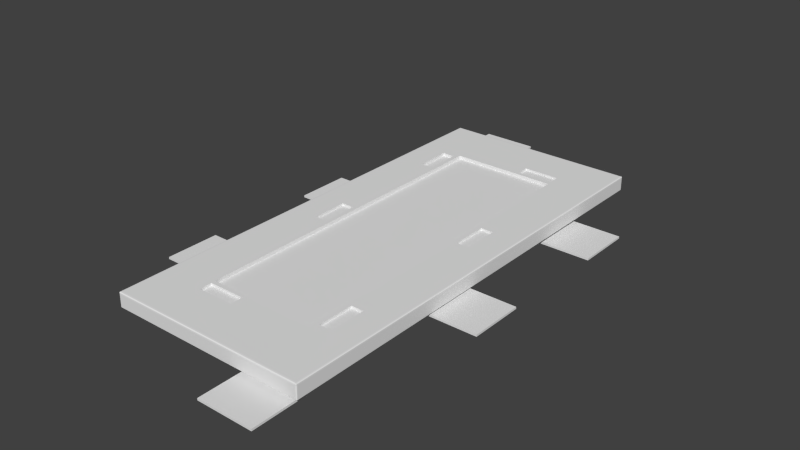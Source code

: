 # Source: Mesa1.blend  (saved by Blender 2.76.0; exported with 4.5.12 LTS)
import bpy
from mathutils import Matrix  # noqa: F401  (used for matrix-valued properties, if any)

bpy.ops.wm.read_factory_settings(use_empty=True)
scene = bpy.context.scene
scene.name = 'Scene'

# ---- collections
col_collection_1 = bpy.data.collections.new('Collection 1'); scene.collection.children.link(col_collection_1)

# ---- world
world_world = bpy.data.worlds.new('World'); scene.world = world_world
world_world.color = (0.05088, 0.05088, 0.05088)
world_world.use_sun_shadow = False
world_world.sun_shadow_jitter_overblur = 0.0
world_world.cycles.sampling_method = 'MANUAL'
world_world.cycles.sample_map_resolution = 256

# ---- meshes
me_circle_005 = bpy.data.meshes.new('Circle.005')
me_circle_005.from_pydata([(0.0, 1.0, 0.0), (-0.1951, 0.9808, 0.0), (-0.3827, 0.9239, 0.0), (-0.5556, 0.8315, 0.0), (-0.7071, 0.7071, 0.0), (-0.8315, 0.5556, 0.0), (-0.9239, 0.3827, 0.0), (-0.9808, 0.1951, 0.0), (-1.0, 7.55e-08, 0.0), (-0.9808, -0.1951, 0.0), (-0.9239, -0.3827, 0.0), (-0.8315, -0.5556, 0.0), (-0.7071, -0.7071, 0.0), (-0.5556, -0.8315, 0.0), (-0.3827, -0.9239, 0.0), (-0.1951, -0.9808, 0.0), (3.258e-07, -1.0, 0.0), (0.1951, -0.9808, 0.0), (0.3827, -0.9239, 0.0), (0.5556, -0.8315, 0.0), (0.7071, -0.7071, 0.0), (0.8315, -0.5556, 0.0), (0.9239, -0.3827, 0.0), (0.9808, -0.1951, 0.0), (1.0, 9.656e-07, 0.0), (0.9808, 0.1951, 0.0), (0.9239, 0.3827, 0.0), (0.8315, 0.5556, 0.0), (0.7071, 0.7071, 0.0), (0.5556, 0.8315, 0.0), (0.3827, 0.9239, 0.0), (0.1951, 0.9808, 0.0)], [(1, 0), (2, 1), (3, 2), (4, 3), (5, 4), (6, 5), (7, 6), (8, 7), (9, 8), (10, 9), (11, 10), (12, 11), (13, 12), (14, 13), (15, 14), (16, 15), (17, 16), (18, 17), (19, 18), (20, 19), (21, 20), (22, 21), (23, 22), (24, 23), (25, 24), (26, 25), (27, 26), (28, 27), (29, 28), (30, 29), (31, 30), (0, 31)], [])
me_circle_005.use_remesh_preserve_volume = False
me_circle_005.use_remesh_preserve_attributes = False
me_circle_005.use_mirror_vertex_groups = False
me_circle_005.update()
me_circle_004 = bpy.data.meshes.new('Circle.004')
me_circle_004.from_pydata([(0.0, 1.0, 0.0), (-0.1951, 0.9808, 0.0), (-0.3827, 0.9239, 0.0), (-0.5556, 0.8315, 0.0), (-0.7071, 0.7071, 0.0), (-0.8315, 0.5556, 0.0), (-0.9239, 0.3827, 0.0), (-0.9808, 0.1951, 0.0), (-1.0, 7.55e-08, 0.0), (-0.9808, -0.1951, 0.0), (-0.9239, -0.3827, 0.0), (-0.8315, -0.5556, 0.0), (-0.7071, -0.7071, 0.0), (-0.5556, -0.8315, 0.0), (-0.3827, -0.9239, 0.0), (-0.1951, -0.9808, 0.0), (3.258e-07, -1.0, 0.0), (0.1951, -0.9808, 0.0), (0.3827, -0.9239, 0.0), (0.5556, -0.8315, 0.0), (0.7071, -0.7071, 0.0), (0.8315, -0.5556, 0.0), (0.9239, -0.3827, 0.0), (0.9808, -0.1951, 0.0), (1.0, 9.656e-07, 0.0), (0.9808, 0.1951, 0.0), (0.9239, 0.3827, 0.0), (0.8315, 0.5556, 0.0), (0.7071, 0.7071, 0.0), (0.5556, 0.8315, 0.0), (0.3827, 0.9239, 0.0), (0.1951, 0.9808, 0.0)], [(1, 0), (2, 1), (3, 2), (4, 3), (5, 4), (6, 5), (7, 6), (8, 7), (9, 8), (10, 9), (11, 10), (12, 11), (13, 12), (14, 13), (15, 14), (16, 15), (17, 16), (18, 17), (19, 18), (20, 19), (21, 20), (22, 21), (23, 22), (24, 23), (25, 24), (26, 25), (27, 26), (28, 27), (29, 28), (30, 29), (31, 30), (0, 31)], [])
me_circle_004.use_remesh_preserve_volume = False
me_circle_004.use_remesh_preserve_attributes = False
me_circle_004.use_mirror_vertex_groups = False
me_circle_004.update()
me_circle_003 = bpy.data.meshes.new('Circle.003')
me_circle_003.from_pydata([(0.0, 1.0, 0.0), (-0.1951, 0.9808, 0.0), (-0.3827, 0.9239, 0.0), (-0.5556, 0.8315, 0.0), (-0.7071, 0.7071, 0.0), (-0.8315, 0.5556, 0.0), (-0.9239, 0.3827, 0.0), (-0.9808, 0.1951, 0.0), (-1.0, 7.55e-08, 0.0), (-0.9808, -0.1951, 0.0), (-0.9239, -0.3827, 0.0), (-0.8315, -0.5556, 0.0), (-0.7071, -0.7071, 0.0), (-0.5556, -0.8315, 0.0), (-0.3827, -0.9239, 0.0), (-0.1951, -0.9808, 0.0), (3.258e-07, -1.0, 0.0), (0.1951, -0.9808, 0.0), (0.3827, -0.9239, 0.0), (0.5556, -0.8315, 0.0), (0.7071, -0.7071, 0.0), (0.8315, -0.5556, 0.0), (0.9239, -0.3827, 0.0), (0.9808, -0.1951, 0.0), (1.0, 9.656e-07, 0.0), (0.9808, 0.1951, 0.0), (0.9239, 0.3827, 0.0), (0.8315, 0.5556, 0.0), (0.7071, 0.7071, 0.0), (0.5556, 0.8315, 0.0), (0.3827, 0.9239, 0.0), (0.1951, 0.9808, 0.0)], [(1, 0), (2, 1), (3, 2), (4, 3), (5, 4), (6, 5), (7, 6), (8, 7), (9, 8), (10, 9), (11, 10), (12, 11), (13, 12), (14, 13), (15, 14), (16, 15), (17, 16), (18, 17), (19, 18), (20, 19), (21, 20), (22, 21), (23, 22), (24, 23), (25, 24), (26, 25), (27, 26), (28, 27), (29, 28), (30, 29), (31, 30), (0, 31)], [])
me_circle_003.use_remesh_preserve_volume = False
me_circle_003.use_remesh_preserve_attributes = False
me_circle_003.use_mirror_vertex_groups = False
me_circle_003.update()
me_circle_002 = bpy.data.meshes.new('Circle.002')
me_circle_002.from_pydata([(0.0, 1.0, 0.0), (-0.1951, 0.9808, 0.0), (-0.3827, 0.9239, 0.0), (-0.5556, 0.8315, 0.0), (-0.7071, 0.7071, 0.0), (-0.8315, 0.5556, 0.0), (-0.9239, 0.3827, 0.0), (-0.9808, 0.1951, 0.0), (-1.0, 7.55e-08, 0.0), (-0.9808, -0.1951, 0.0), (-0.9239, -0.3827, 0.0), (-0.8315, -0.5556, 0.0), (-0.7071, -0.7071, 0.0), (-0.5556, -0.8315, 0.0), (-0.3827, -0.9239, 0.0), (-0.1951, -0.9808, 0.0), (3.258e-07, -1.0, 0.0), (0.1951, -0.9808, 0.0), (0.3827, -0.9239, 0.0), (0.5556, -0.8315, 0.0), (0.7071, -0.7071, 0.0), (0.8315, -0.5556, 0.0), (0.9239, -0.3827, 0.0), (0.9808, -0.1951, 0.0), (1.0, 9.656e-07, 0.0), (0.9808, 0.1951, 0.0), (0.9239, 0.3827, 0.0), (0.8315, 0.5556, 0.0), (0.7071, 0.7071, 0.0), (0.5556, 0.8315, 0.0), (0.3827, 0.9239, 0.0), (0.1951, 0.9808, 0.0)], [(1, 0), (2, 1), (3, 2), (4, 3), (5, 4), (6, 5), (7, 6), (8, 7), (9, 8), (10, 9), (11, 10), (12, 11), (13, 12), (14, 13), (15, 14), (16, 15), (17, 16), (18, 17), (19, 18), (20, 19), (21, 20), (22, 21), (23, 22), (24, 23), (25, 24), (26, 25), (27, 26), (28, 27), (29, 28), (30, 29), (31, 30), (0, 31)], [])
me_circle_002.use_remesh_preserve_volume = False
me_circle_002.use_remesh_preserve_attributes = False
me_circle_002.use_mirror_vertex_groups = False
me_circle_002.update()
me_circle_001 = bpy.data.meshes.new('Circle.001')
me_circle_001.from_pydata([(0.0, 1.0, 0.0), (-0.1951, 0.9808, 0.0), (-0.3827, 0.9239, 0.0), (-0.5556, 0.8315, 0.0), (-0.7071, 0.7071, 0.0), (-0.8315, 0.5556, 0.0), (-0.9239, 0.3827, 0.0), (-0.9808, 0.1951, 0.0), (-1.0, 7.55e-08, 0.0), (-0.9808, -0.1951, 0.0), (-0.9239, -0.3827, 0.0), (-0.8315, -0.5556, 0.0), (-0.7071, -0.7071, 0.0), (-0.5556, -0.8315, 0.0), (-0.3827, -0.9239, 0.0), (-0.1951, -0.9808, 0.0), (3.258e-07, -1.0, 0.0), (0.1951, -0.9808, 0.0), (0.3827, -0.9239, 0.0), (0.5556, -0.8315, 0.0), (0.7071, -0.7071, 0.0), (0.8315, -0.5556, 0.0), (0.9239, -0.3827, 0.0), (0.9808, -0.1951, 0.0), (1.0, 9.656e-07, 0.0), (0.9808, 0.1951, 0.0), (0.9239, 0.3827, 0.0), (0.8315, 0.5556, 0.0), (0.7071, 0.7071, 0.0), (0.5556, 0.8315, 0.0), (0.3827, 0.9239, 0.0), (0.1951, 0.9808, 0.0)], [(1, 0), (2, 1), (3, 2), (4, 3), (5, 4), (6, 5), (7, 6), (8, 7), (9, 8), (10, 9), (11, 10), (12, 11), (13, 12), (14, 13), (15, 14), (16, 15), (17, 16), (18, 17), (19, 18), (20, 19), (21, 20), (22, 21), (23, 22), (24, 23), (25, 24), (26, 25), (27, 26), (28, 27), (29, 28), (30, 29), (31, 30), (0, 31)], [])
me_circle_001.use_remesh_preserve_volume = False
me_circle_001.use_remesh_preserve_attributes = False
me_circle_001.use_mirror_vertex_groups = False
me_circle_001.update()
me_circle = bpy.data.meshes.new('Circle')
me_circle.from_pydata([(0.0, 1.0, 0.0), (-0.1951, 0.9808, 0.0), (-0.3827, 0.9239, 0.0), (-0.5556, 0.8315, 0.0), (-0.7071, 0.7071, 0.0), (-0.8315, 0.5556, 0.0), (-0.9239, 0.3827, 0.0), (-0.9808, 0.1951, 0.0), (-1.0, 7.55e-08, 0.0), (-0.9808, -0.1951, 0.0), (-0.9239, -0.3827, 0.0), (-0.8315, -0.5556, 0.0), (-0.7071, -0.7071, 0.0), (-0.5556, -0.8315, 0.0), (-0.3827, -0.9239, 0.0), (-0.1951, -0.9808, 0.0), (3.258e-07, -1.0, 0.0), (0.1951, -0.9808, 0.0), (0.3827, -0.9239, 0.0), (0.5556, -0.8315, 0.0), (0.7071, -0.7071, 0.0), (0.8315, -0.5556, 0.0), (0.9239, -0.3827, 0.0), (0.9808, -0.1951, 0.0), (1.0, 9.656e-07, 0.0), (0.9808, 0.1951, 0.0), (0.9239, 0.3827, 0.0), (0.8315, 0.5556, 0.0), (0.7071, 0.7071, 0.0), (0.5556, 0.8315, 0.0), (0.3827, 0.9239, 0.0), (0.1951, 0.9808, 0.0)], [(1, 0), (2, 1), (3, 2), (4, 3), (5, 4), (6, 5), (7, 6), (8, 7), (9, 8), (10, 9), (11, 10), (12, 11), (13, 12), (14, 13), (15, 14), (16, 15), (17, 16), (18, 17), (19, 18), (20, 19), (21, 20), (22, 21), (23, 22), (24, 23), (25, 24), (26, 25), (27, 26), (28, 27), (29, 28), (30, 29), (31, 30), (0, 31)], [])
me_circle.use_remesh_preserve_volume = False
me_circle.use_remesh_preserve_attributes = False
me_circle.use_mirror_vertex_groups = False
me_circle.update()
me_cube_003 = bpy.data.meshes.new('Cube.003')
me_cube_003.from_pydata([(-0.9294, -2.897, 0.07611), (-1.736, -3.968, -0.1852), (-0.9294, 2.897, 0.07611), (-1.736, 3.968, -0.1852), (0.9294, -2.897, 0.07611), (1.736, -3.968, -0.1852), (0.9294, 2.897, 0.07611), (1.736, 3.968, -0.1852), (-1.736, 3.968, 0.07611), (-1.736, -3.968, 0.07611), (1.736, 3.968, 0.07611), (1.736, -3.968, 0.07611), (-0.9294, 2.897, 0.01559), (-0.9294, -2.897, 0.01559), (0.9294, 2.897, 0.01559), (0.9294, -2.897, 0.01559), (1.533, -1.277, -0.2537), (1.533, -1.277, -0.2188), (1.533, -0.3297, -0.2537), (1.533, -0.3297, -0.2188), (2.51, -1.277, -0.2537), (2.51, -1.277, -0.2188), (2.51, -0.3297, -0.2537), (2.51, -0.3297, -0.2188), (1.533, 1.624, -0.2974), (1.533, 1.624, -0.2624), (1.533, 2.571, -0.2974), (1.533, 2.571, -0.2624), (2.51, 1.624, -0.2974), (2.51, 1.624, -0.2624), (2.51, 2.571, -0.2974), (2.51, 2.571, -0.2624), (-2.404, 0.4205, -0.2836), (-2.404, 0.4205, -0.2487), (-2.404, 1.368, -0.2836), (-2.404, 1.368, -0.2487), (-1.427, 0.4205, -0.2836), (-1.427, 0.4205, -0.2487), (-1.427, 1.368, -0.2836), (-1.427, 1.368, -0.2487), (-2.404, -2.547, -0.2397), (-2.404, -2.547, -0.2048), (-2.404, -1.6, -0.2397), (-2.404, -1.6, -0.2048), (-1.427, -2.547, -0.2397), (-1.427, -2.547, -0.2048), (-1.427, -1.6, -0.2397), (-1.427, -1.6, -0.2048), (0.668, -4.653, -0.2804), (0.668, -4.653, -0.2454), (0.668, -3.706, -0.2804), (0.668, -3.706, -0.2454), (1.644, -4.653, -0.2804), (1.644, -4.653, -0.2454), (1.644, -3.706, -0.2804), (1.644, -3.706, -0.2454), (-1.609, 3.789, -0.302), (-1.609, 3.789, -0.2671), (-1.609, 4.736, -0.302), (-1.609, 4.736, -0.2671), (-0.6329, 3.789, -0.302), (-0.6329, 3.789, -0.2671), (-0.6329, 4.736, -0.302), (-0.6329, 4.736, -0.2671), (-1.013, 2.174, 0.02245), (-1.013, 2.81, 0.07611), (-1.231, 2.81, 0.07611), (-1.231, 2.174, 0.07611), (-1.231, 2.174, 0.02245), (-1.013, 2.81, 0.02245), (-1.231, 2.81, 0.02245), (-1.013, 2.174, 0.07611), (-1.013, 0.1291, 0.07611), (-1.231, 0.1291, 0.07611), (-1.231, -0.5073, 0.07611), (-1.013, -0.5073, 0.07611), (1.019, -2.796, 0.07611), (1.237, -2.796, 0.07611), (1.237, -2.16, 0.07611), (1.019, -2.16, 0.07611), (1.237, -2.796, 0.03631), (1.019, -2.796, 0.03631), (1.237, -2.16, 0.03631), (1.019, -2.16, 0.03631), (1.019, 0.2215, 0.03615), (1.019, 0.858, 0.03615), (1.237, 0.2215, 0.03615), (1.019, 0.858, 0.07611), (1.019, 0.2215, 0.07611), (1.237, 0.2215, 0.07611), (1.237, 0.858, 0.07611), (1.237, 0.858, 0.03615), (-1.231, 0.1291, 0.03583), (-1.013, 0.1291, 0.03583), (-1.231, -0.5073, 0.03583), (-1.013, -0.5073, 0.03583), (0.9186, 2.974, 0.07611), (0.9186, 3.192, 0.07611), (0.2822, 3.192, 0.07611), (0.2822, 2.974, 0.07611), (-0.923, -2.97, 0.03102), (-0.2866, -3.188, 0.03102), (-0.2866, -2.97, 0.03102), (0.9186, 2.974, 0.03763), (-0.923, -2.97, 0.07611), (-0.923, -3.188, 0.07611), (-0.2866, -3.188, 0.07611), (-0.923, -3.188, 0.03102), (-0.2866, -2.97, 0.07611), (0.9186, 3.192, 0.03763), (0.2822, 2.974, 0.03763), (0.2822, 3.192, 0.03763)], [], [(1, 3, 8, 9), (3, 7, 10, 8), (7, 5, 11, 10), (5, 1, 9, 11), (6, 4, 15, 14), (5, 7, 3, 1), (66, 65, 69, 70), (108, 106, 101, 102), (13, 12, 14, 15), (0, 2, 12, 13), (4, 0, 13, 15), (2, 6, 14, 12), (17, 19, 18, 16), (19, 23, 22, 18), (23, 21, 20, 22), (21, 17, 16, 20), (16, 18, 22, 20), (21, 23, 19, 17), (25, 27, 26, 24), (27, 31, 30, 26), (31, 29, 28, 30), (29, 25, 24, 28), (24, 26, 30, 28), (29, 31, 27, 25), (33, 35, 34, 32), (35, 39, 38, 34), (39, 37, 36, 38), (37, 33, 32, 36), (32, 34, 38, 36), (37, 39, 35, 33), (41, 43, 42, 40), (43, 47, 46, 42), (47, 45, 44, 46), (45, 41, 40, 44), (40, 42, 46, 44), (45, 47, 43, 41), (49, 51, 50, 48), (51, 55, 54, 50), (55, 53, 52, 54), (53, 49, 48, 52), (48, 50, 54, 52), (53, 55, 51, 49), (57, 59, 58, 56), (59, 63, 62, 58), (63, 61, 60, 62), (61, 57, 56, 60), (56, 58, 62, 60), (61, 63, 59, 57), (69, 64, 68, 70), (8, 2, 65, 66, 67), (65, 71, 64, 69), (67, 66, 70, 68), (71, 67, 68, 64), (0, 9, 8, 67, 71, 72, 73, 74), (2, 0, 74, 75, 72, 71, 65), (11, 4, 76, 77, 78), (79, 78, 82, 83), (81, 83, 82, 80), (4, 6, 87, 88, 89, 78, 79, 76), (6, 10, 11, 78, 89, 90, 87), (78, 77, 80, 82), (76, 79, 83, 81), (77, 76, 81, 80), (90, 89, 86, 91), (85, 91, 86, 84), (89, 88, 84, 86), (87, 90, 91, 85), (88, 87, 85, 84), (72, 75, 95, 93), (93, 95, 94, 92), (73, 72, 93, 92), (75, 74, 94, 95), (74, 73, 92, 94), (10, 6, 96, 97, 98, 2, 8), (6, 2, 98, 99, 96), (100, 102, 101, 107), (9, 0, 104, 105, 106, 4, 11), (0, 4, 106, 108, 104), (105, 104, 100, 107), (104, 108, 102, 100), (106, 105, 107, 101), (98, 97, 109, 111), (96, 99, 110, 103), (103, 110, 111, 109), (99, 98, 111, 110), (97, 96, 103, 109)])
me_cube_003.use_remesh_preserve_volume = False
me_cube_003.use_remesh_preserve_attributes = False
me_cube_003.use_mirror_vertex_groups = False
me_cube_003.update()

# ---- objects
ob_circle_005 = bpy.data.objects.new('Circle.005', me_circle_005)
ob_circle_004 = bpy.data.objects.new('Circle.004', me_circle_004)
ob_circle_003 = bpy.data.objects.new('Circle.003', me_circle_003)
ob_circle_002 = bpy.data.objects.new('Circle.002', me_circle_002)
ob_circle_001 = bpy.data.objects.new('Circle.001', me_circle_001)
ob_circle = bpy.data.objects.new('Circle', me_circle)
ob_cube = bpy.data.objects.new('Cube', me_cube_003)

# ---- transforms, parenting, visibility, modifiers, constraints
ob_circle_005.location = (-0.0341, 3.091, 0.4794)
ob_circle_005.scale = (0.1224, 0.1224, 0.1224)
ob_circle_005.lineart.crease_threshold = 0.0
ob_circle_004.location = (1.151, 1.272, 0.5224)
ob_circle_004.scale = (0.1224, 0.1224, 0.1224)
ob_circle_004.lineart.crease_threshold = 0.0
ob_circle_003.location = (1.138, -1.799, 0.3789)
ob_circle_003.scale = (0.1224, 0.1224, 0.1224)
ob_circle_003.lineart.crease_threshold = 0.0
ob_circle_002.location = (0.141, -3.106, 0.4489)
ob_circle_002.scale = (0.1224, 0.1224, 0.1224)
ob_circle_002.lineart.crease_threshold = 0.0
ob_circle_001.location = (-1.139, -1.058, 0.571)
ob_circle_001.scale = (0.1224, 0.1224, 0.1224)
ob_circle_001.lineart.crease_threshold = 0.0
ob_circle.location = (-1.139, 1.663, 0.4968)
ob_circle.scale = (0.1224, 0.1224, 0.1224)
ob_circle.lineart.crease_threshold = 0.0
ob_cube.location = (0.0, 0.0, 0.0)
ob_cube.lineart.crease_threshold = 0.0
_vg = ob_cube.vertex_groups.new(name='Group')
for _i, _w in zip([1, 3, 5, 7, 8, 9, 10, 11, 64, 65, 66, 67, 68, 69, 70, 71, 72, 73, 74, 75, 76, 77, 78, 79, 80, 81, 82, 83, 84, 85, 86, 87, 88, 89, 90, 91, 92, 93, 94, 95, 96, 97, 98, 99, 100, 101, 102, 103, 104, 105, 106, 107, 108, 109, 110, 111], [1.0, 1.0, 1.0, 1.0, 1.0, 1.0, 1.0, 1.0, 0.1039, 0.1039, 0.3742, 0.3742, 0.3742, 0.1039, 0.3742, 0.1039, 0.1039, 0.3742, 0.3742, 0.1039, 0.1109, 0.3812, 0.3812, 0.1109, 0.3812, 0.1109, 0.3812, 0.1109, 0.1109, 0.1109, 0.3812, 0.1109, 0.1109, 0.3812, 0.3812, 0.3812, 0.3742, 0.1039, 0.3742, 0.1039, 0.07203, 0.2757, 0.2757, 0.07203, 0.06774, 0.2714, 0.06774, 0.07203, 0.06774, 0.2714, 0.2714, 0.2714, 0.06774, 0.2757, 0.07203, 0.2757]): _vg.add([_i], _w, 'REPLACE')
_m = ob_cube.modifiers.new('Bevel', 'BEVEL')
_m.width = 0.033
_m.width_pct = 0.033
_m.segments = 3
_m.limit_method = 'VGROUP'
_m.vertex_group = 'Group'
_m.profile = 0.7479
_m.spread = 0.0

# ---- collection membership
col_collection_1.objects.link(ob_circle_005)
col_collection_1.objects.link(ob_circle_004)
col_collection_1.objects.link(ob_circle_003)
col_collection_1.objects.link(ob_circle_002)
col_collection_1.objects.link(ob_circle_001)
col_collection_1.objects.link(ob_circle)
col_collection_1.objects.link(ob_cube)

# ---- scene / render settings (as saved in the file)
scene.frame_start = 1; scene.frame_end = 250; scene.frame_set(1)
scene.render.engine = 'BLENDER_EEVEE_NEXT'
scene.render.resolution_percentage = 50
scene.render.dither_intensity = 0.0
scene.cycles.use_denoising = False
scene.cycles.samples = 10
scene.cycles.sampling_pattern = 'TABULATED_SOBOL'
scene.cycles.light_sampling_threshold = 0.0
scene.cycles.use_adaptive_sampling = False
scene.cycles.use_light_tree = False
scene.cycles.blur_glossy = 0.0
scene.cycles.pixel_filter_type = 'GAUSSIAN'
scene.cycles.sample_clamp_indirect = 0.0
scene.view_settings.view_transform = 'Standard'
bpy.context.view_layer.update()

# ---- added for rendering (the .blend has no active camera and no usable light): camera, sun
cam_auto = bpy.data.cameras.new('AutoCamera')
cam_auto.lens = 50.0
cam_auto.sensor_width = 36.0
cam_auto.clip_end = 1000.0
ob_auto_camera = bpy.data.objects.new('AutoCamera', cam_auto)
scene.collection.objects.link(ob_auto_camera)
ob_auto_camera.location = (9.89132, -11.7643, 8.00514)
ob_auto_camera.rotation_euler = (1.09748, -7.21219e-08, 0.694738)
scene.camera = ob_auto_camera
light_auto_sun = bpy.data.lights.new('AutoSun', 'SUN')
light_auto_sun.energy = 3.0
light_auto_sun.angle = 0.0523599
ob_auto_sun = bpy.data.objects.new('AutoSun', light_auto_sun)
scene.collection.objects.link(ob_auto_sun)
ob_auto_sun.rotation_euler = (0.872665, 0.174533, 0.523599)
bpy.context.view_layer.update()
